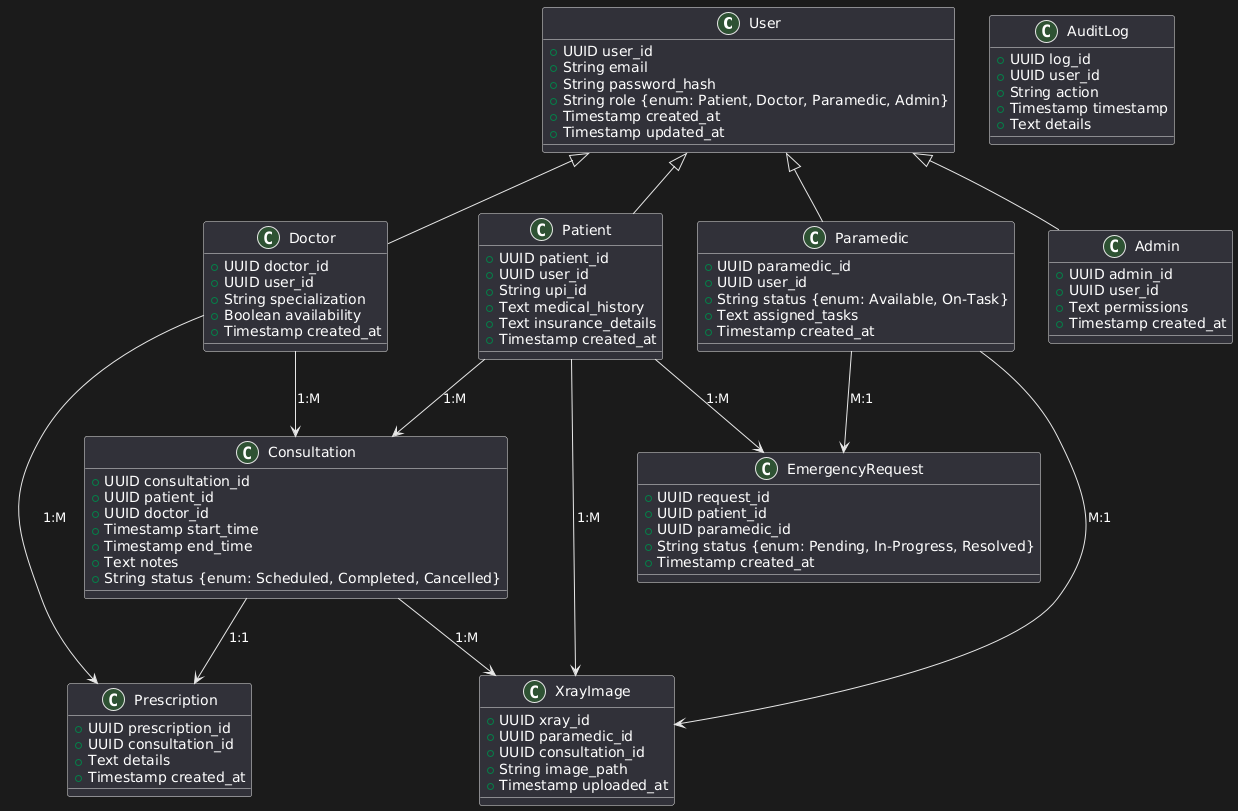

The diagram above was rendered by PlantUML. Its source (embedded in the PNG):
@startuml
class User {
  + UUID user_id
  + String email
  + String password_hash
  + String role {enum: Patient, Doctor, Paramedic, Admin}
  + Timestamp created_at
  + Timestamp updated_at
}

class Patient {
  + UUID patient_id
  + UUID user_id
  + String upi_id
  + Text medical_history
  + Text insurance_details
  + Timestamp created_at
}

class Doctor {
  + UUID doctor_id
  + UUID user_id
  + String specialization
  + Boolean availability
  + Timestamp created_at
}

class Paramedic {
  + UUID paramedic_id
  + UUID user_id
  + String status {enum: Available, On-Task}
  + Text assigned_tasks
  + Timestamp created_at
}

class Admin {
  + UUID admin_id
  + UUID user_id
  + Text permissions
  + Timestamp created_at
}

class Consultation {
  + UUID consultation_id
  + UUID patient_id
  + UUID doctor_id
  + Timestamp start_time
  + Timestamp end_time
  + Text notes
  + String status {enum: Scheduled, Completed, Cancelled}
}

class Prescription {
  + UUID prescription_id
  + UUID consultation_id
  + Text details
  + Timestamp created_at
}

class XrayImage {
  + UUID xray_id
  + UUID paramedic_id
  + UUID consultation_id
  + String image_path
  + Timestamp uploaded_at
}

class EmergencyRequest {
  + UUID request_id
  + UUID patient_id
  + UUID paramedic_id
  + String status {enum: Pending, In-Progress, Resolved}
  + Timestamp created_at
}

class AuditLog {
  + UUID log_id
  + UUID user_id
  + String action
  + Timestamp timestamp
  + Text details
}

User <|-- Patient
User <|-- Doctor
User <|-- Paramedic
User <|-- Admin

Patient --> Consultation : "1:M"
Patient --> EmergencyRequest : "1:M"
Patient --> XrayImage : "1:M"

Doctor --> Consultation : "1:M"
Doctor --> Prescription : "1:M"

Paramedic --> EmergencyRequest : "M:1"
Paramedic --> XrayImage : "M:1"

Consultation --> Prescription : "1:1"
Consultation --> XrayImage : "1:M"
@enduml